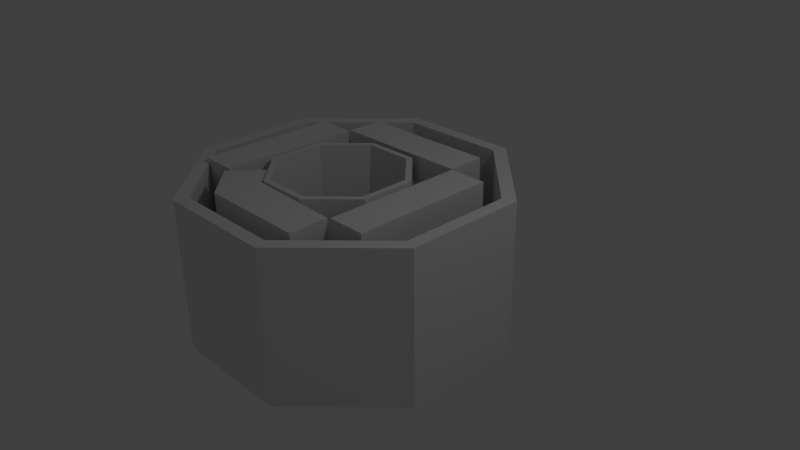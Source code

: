 # Source: motorsketches.blend  (saved by Blender 2.76.0; exported with 4.5.12 LTS)
import bpy
from mathutils import Matrix  # noqa: F401  (used for matrix-valued properties, if any)

bpy.ops.wm.read_factory_settings(use_empty=True)
scene = bpy.context.scene
scene.name = 'Scene'

# ---- collections
col_collection_1 = bpy.data.collections.new('Collection 1'); scene.collection.children.link(col_collection_1)

# ---- materials (node trees are filled in below, after node groups)
mat_material = bpy.data.materials.new('Material')
mat_material.alpha_threshold = 0.0
mat_material.use_transparent_shadow = False
mat_material.roughness = 0.5
mat_material.line_color = (0.0, 0.0, 0.0, 1.0)

# ---- material node trees

# ---- world
world_world = bpy.data.worlds.new('World'); scene.world = world_world
world_world.color = (0.05088, 0.05088, 0.05088)
world_world.use_sun_shadow = False
world_world.sun_shadow_jitter_overblur = 0.0
world_world.cycles.sampling_method = 'MANUAL'
world_world.cycles.sample_map_resolution = 256

# ---- cameras
cam_camera = bpy.data.cameras.new('Camera')
cam_camera.clip_end = 100.0
cam_camera.lens = 35.0
cam_camera.sensor_width = 32.0
cam_camera.sensor_height = 18.0
cam_camera.ortho_scale = 7.314
cam_camera.dof.focus_distance = 0.0
cam_camera.dof.aperture_fstop = 128.0

# ---- lights
light_lamp = bpy.data.lights.new('Lamp', 'POINT')
light_lamp.transmission_factor = 0.0
light_lamp.cutoff_distance = 30.0
light_lamp.energy = 100.0
light_lamp.shadow_buffer_clip_start = 1.001
light_lamp.shadow_soft_size = 0.1
light_lamp.shadow_maximum_resolution = 0.006
light_lamp.use_absolute_resolution = True
light_lamp.cycles.use_multiple_importance_sampling = False

# ---- meshes
me_cylinder_001 = bpy.data.meshes.new('Cylinder.001')
me_cylinder_001.from_pydata([(0.0, 1.0, -1.0), (5.214e-08, 0.9174, -0.8188), (0.7071, 0.7071, -1.0), (0.6487, 0.6487, -0.8188), (1.0, -4.371e-08, -1.0), (0.9174, -5.068e-08, -0.8188), (0.7071, -0.7071, -1.0), (0.6487, -0.6487, -0.8188), (-8.742e-08, -1.0, -1.0), (-9.327e-08, -0.9174, -0.8188), (-0.7071, -0.7071, -1.0), (-0.6487, -0.6487, -0.8188), (-1.0, 1.192e-08, -1.0), (-0.9174, 1.279e-08, -0.8188), (-0.7071, 0.7071, -1.0), (-0.6487, 0.6487, -0.8188), (0.7071, 0.7071, 1.0), (0.0, 1.0, 1.0), (1.0, -4.371e-08, 1.0), (0.7071, -0.7071, 1.0), (-8.742e-08, -1.0, 1.0), (-0.7071, -0.7071, 1.0), (-1.0, 1.192e-08, 1.0), (-0.7071, 0.7071, 1.0), (0.6465, 0.6465, 1.0), (2.764e-09, 0.9143, 1.0), (0.9143, -4.233e-08, 1.0), (0.6465, -0.6465, 1.0), (-8.051e-08, -0.9143, 1.0), (-0.6465, -0.6465, 1.0), (-0.9143, 1.192e-08, 1.0), (-0.6465, 0.6465, 1.0)], [], [(0, 17, 16, 2), (2, 16, 18, 4), (4, 18, 19, 6), (6, 19, 20, 8), (8, 20, 21, 10), (10, 21, 22, 12), (3, 1, 15, 13, 11, 9, 7, 5), (14, 23, 17, 0), (12, 22, 23, 14), (0, 2, 4, 6, 8, 10, 12, 14), (25, 24, 16, 17), (24, 26, 18, 16), (26, 27, 19, 18), (27, 28, 20, 19), (28, 29, 21, 20), (29, 30, 22, 21), (30, 31, 23, 22), (31, 25, 17, 23), (1, 3, 24, 25), (3, 5, 26, 24), (5, 7, 27, 26), (7, 9, 28, 27), (9, 11, 29, 28), (11, 13, 30, 29), (13, 15, 31, 30), (15, 1, 25, 31)])
me_cylinder_001.use_remesh_preserve_volume = False
me_cylinder_001.use_remesh_preserve_attributes = False
me_cylinder_001.use_mirror_vertex_groups = False
me_cylinder_001.update()
me_cylinder = bpy.data.meshes.new('Cylinder')
me_cylinder.from_pydata([(0.0, 1.0, -1.0), (5.214e-08, 0.9174, -0.8188), (0.7071, 0.7071, -1.0), (0.6487, 0.6487, -0.8188), (1.0, -4.371e-08, -1.0), (0.9174, -5.068e-08, -0.8188), (0.7071, -0.7071, -1.0), (0.6487, -0.6487, -0.8188), (-8.742e-08, -1.0, -1.0), (-9.327e-08, -0.9174, -0.8188), (-0.7071, -0.7071, -1.0), (-0.6487, -0.6487, -0.8188), (-1.0, 1.192e-08, -1.0), (-0.9174, 1.279e-08, -0.8188), (-0.7071, 0.7071, -1.0), (-0.6487, 0.6487, -0.8188), (0.7071, 0.7071, 1.0), (0.0, 1.0, 1.0), (1.0, -4.371e-08, 1.0), (0.7071, -0.7071, 1.0), (-8.742e-08, -1.0, 1.0), (-0.7071, -0.7071, 1.0), (-1.0, 1.192e-08, 1.0), (-0.7071, 0.7071, 1.0), (0.6465, 0.6465, 1.0), (2.764e-09, 0.9143, 1.0), (0.9143, -4.233e-08, 1.0), (0.6465, -0.6465, 1.0), (-8.051e-08, -0.9143, 1.0), (-0.6465, -0.6465, 1.0), (-0.9143, 1.192e-08, 1.0), (-0.6465, 0.6465, 1.0)], [], [(0, 17, 16, 2), (2, 16, 18, 4), (4, 18, 19, 6), (6, 19, 20, 8), (8, 20, 21, 10), (10, 21, 22, 12), (3, 1, 15, 13, 11, 9, 7, 5), (14, 23, 17, 0), (12, 22, 23, 14), (0, 2, 4, 6, 8, 10, 12, 14), (25, 24, 16, 17), (24, 26, 18, 16), (26, 27, 19, 18), (27, 28, 20, 19), (28, 29, 21, 20), (29, 30, 22, 21), (30, 31, 23, 22), (31, 25, 17, 23), (1, 3, 24, 25), (3, 5, 26, 24), (5, 7, 27, 26), (7, 9, 28, 27), (9, 11, 29, 28), (11, 13, 30, 29), (13, 15, 31, 30), (15, 1, 25, 31)])
me_cylinder.use_remesh_preserve_volume = False
me_cylinder.use_remesh_preserve_attributes = False
me_cylinder.use_mirror_vertex_groups = False
me_cylinder.update()
me_cube_003 = bpy.data.meshes.new('Cube.003')
me_cube_003.from_pydata([(0.6, 0.6, -0.2689), (0.6, -0.6, -0.2689), (-0.6, -0.6, -0.2689), (-0.6, 0.6, -0.2689), (0.6, 0.6, 0.2689), (0.6, -0.6, 0.2689), (-0.6, -0.6, 0.2689), (-0.6, 0.6, 0.2689), (1.0, 1.0, 0.2689), (1.0, -1.0, 0.2689), (-1.0, 1.0, 0.2689), (-1.0, -1.0, 0.2689), (1.0, 1.0, -0.2689), (1.0, -1.0, -0.2689), (-1.0, 1.0, -0.2689), (-1.0, -1.0, -0.2689)], [], [(7, 3, 0, 4), (7, 6, 2, 3), (12, 8, 9, 13), (13, 9, 11, 15), (15, 11, 10, 14), (8, 12, 14, 10), (4, 5, 9, 8), (7, 4, 8, 10), (5, 6, 11, 9), (6, 7, 10, 11), (1, 0, 12, 13), (0, 3, 14, 12), (2, 1, 13, 15), (3, 2, 15, 14), (5, 4, 0, 1), (6, 5, 1, 2)])
me_cube_003.materials.append(mat_material)
me_cube_003.use_remesh_preserve_volume = False
me_cube_003.use_remesh_preserve_attributes = False
me_cube_003.use_mirror_vertex_groups = False
me_cube_003.update()
me_cube_002 = bpy.data.meshes.new('Cube.002')
me_cube_002.from_pydata([(0.6, 0.3949, -0.34), (0.6, -0.6, -0.5568), (-0.6, -0.6, -0.5568), (-0.6, 0.3949, -0.34), (0.6, 0.6, 0.2689), (0.6, -0.6, -0.01895), (-0.6, -0.6, -0.01895), (-0.6, 0.6, 0.2689), (1.0, 1.0, 0.2689), (1.0, -1.008, -0.2004), (-1.0, 1.0, 0.2689), (-1.0, -1.008, -0.2004), (1.0, 1.0, -0.2689), (1.0, -0.6529, -0.6042), (-1.0, 1.0, -0.2689), (-1.0, -0.6529, -0.6042), (1.0, -0.5082, 0.2689), (-1.0, -0.5082, 0.2689), (1.0, -0.3741, -0.3242), (0.6, -0.3741, -0.3242), (-0.6, -0.3741, -0.3242), (0.6, -0.5082, 0.2689), (-1.0, -0.3741, -0.3242), (-0.6, -0.5082, 0.2689)], [], [(7, 3, 0, 4), (23, 6, 2, 20), (18, 16, 9, 13), (13, 9, 11, 15), (22, 17, 10, 14), (8, 12, 14, 10), (21, 5, 9, 16), (7, 4, 8, 10), (5, 6, 11, 9), (6, 23, 17, 11), (19, 0, 12, 18), (0, 3, 14, 12), (2, 1, 13, 15), (3, 20, 22, 14), (21, 4, 0, 19), (6, 5, 1, 2), (5, 21, 19, 1), (15, 11, 17, 22), (7, 23, 20, 3), (12, 8, 16, 18), (23, 7, 10, 17), (4, 21, 16, 8), (20, 2, 15, 22), (1, 19, 18, 13)])
me_cube_002.materials.append(mat_material)
me_cube_002.use_remesh_preserve_volume = False
me_cube_002.use_remesh_preserve_attributes = False
me_cube_002.use_mirror_vertex_groups = False
me_cube_002.update()
me_cube_001 = bpy.data.meshes.new('Cube.001')
me_cube_001.from_pydata([(0.6, 0.6, -0.2689), (0.6, -0.6, -0.2689), (-0.6, -0.6, -0.2689), (-0.6, 0.6, -0.2689), (0.6, 0.6, 0.2689), (0.6, -0.6, 0.2689), (-0.6, -0.6, 0.2689), (-0.6, 0.6, 0.2689), (1.0, 1.0, 0.2689), (1.0, -1.0, 0.2689), (-1.0, 1.0, 0.2689), (-1.0, -1.0, 0.2689), (1.0, 1.0, -0.2689), (1.0, -1.0, -0.2689), (-1.0, 1.0, -0.2689), (-1.0, -1.0, -0.2689)], [], [(7, 3, 0, 4), (7, 6, 2, 3), (12, 8, 9, 13), (13, 9, 11, 15), (15, 11, 10, 14), (8, 12, 14, 10), (4, 5, 9, 8), (7, 4, 8, 10), (5, 6, 11, 9), (6, 7, 10, 11), (1, 0, 12, 13), (0, 3, 14, 12), (2, 1, 13, 15), (3, 2, 15, 14), (5, 4, 0, 1), (6, 5, 1, 2)])
me_cube_001.materials.append(mat_material)
me_cube_001.use_remesh_preserve_volume = False
me_cube_001.use_remesh_preserve_attributes = False
me_cube_001.use_mirror_vertex_groups = False
me_cube_001.update()
me_cube = bpy.data.meshes.new('Cube')
me_cube.from_pydata([(0.6, 0.6, -0.2689), (0.6, -0.6, -0.2689), (-0.6, -0.6, -0.2689), (-0.6, 0.6, -0.2689), (0.6, 0.6, 0.2689), (0.6, -0.6, 0.2689), (-0.6, -0.6, 0.2689), (-0.6, 0.6, 0.2689), (1.0, 1.0, 0.2689), (1.0, -1.0, 0.2689), (-1.0, 1.0, 0.2689), (-1.0, -1.0, 0.2689), (1.0, 1.0, -0.2689), (1.0, -1.0, -0.2689), (-1.0, 1.0, -0.2689), (-1.0, -1.0, -0.2689)], [], [(7, 3, 0, 4), (7, 6, 2, 3), (12, 8, 9, 13), (13, 9, 11, 15), (15, 11, 10, 14), (8, 12, 14, 10), (4, 5, 9, 8), (7, 4, 8, 10), (5, 6, 11, 9), (6, 7, 10, 11), (1, 0, 12, 13), (0, 3, 14, 12), (2, 1, 13, 15), (3, 2, 15, 14), (5, 4, 0, 1), (6, 5, 1, 2)])
me_cube.materials.append(mat_material)
me_cube.use_remesh_preserve_volume = False
me_cube.use_remesh_preserve_attributes = False
me_cube.use_mirror_vertex_groups = False
me_cube.update()

# ---- objects
ob_cylinder_001 = bpy.data.objects.new('Cylinder.001', me_cylinder_001)
ob_cylinder = bpy.data.objects.new('Cylinder', me_cylinder)
ob_cube_003 = bpy.data.objects.new('Cube.003', me_cube_003)
ob_cube_002 = bpy.data.objects.new('Cube.002', me_cube_002)
ob_cube_001 = bpy.data.objects.new('Cube.001', me_cube_001)
ob_cube = bpy.data.objects.new('Cube', me_cube)
ob_lamp = bpy.data.objects.new('Lamp', light_lamp)
ob_camera = bpy.data.objects.new('Camera', cam_camera)

# ---- transforms, parenting, visibility, modifiers, constraints
ob_cylinder_001.location = (-0.5502, 0.1075, -0.1296)
ob_cylinder_001.rotation_euler = (0.0, -0.0, 1.178)
ob_cylinder_001.scale = (2.24, 2.24, 1.068)
ob_cylinder_001.lineart.crease_threshold = 0.0
ob_cylinder.location = (-0.6162, 0.0, 0.0)
ob_cylinder.rotation_euler = (0.0, -0.0, 1.178)
ob_cylinder.lineart.crease_threshold = 0.0
ob_cube_003.location = (0.6821, 1.192e-07, 0.0)
ob_cube_003.rotation_euler = (-3.142, 1.571, 0.0)
ob_cube_003.lock_rotations_4d = False
ob_cube_003.empty_display_type = 'ARROWS'
ob_cube_003.lineart.crease_threshold = 0.0
ob_cube_002.location = (-0.6071, -1.289, 0.0)
ob_cube_002.rotation_euler = (-4.712, 1.571, 0.0)
ob_cube_002.lock_rotations_4d = False
ob_cube_002.empty_display_type = 'ARROWS'
ob_cube_002.lineart.crease_threshold = 0.0
ob_cube_001.location = (-0.6071, 1.289, 0.0)
ob_cube_001.rotation_euler = (-1.571, 1.571, 0.0)
ob_cube_001.lock_rotations_4d = False
ob_cube_001.empty_display_type = 'ARROWS'
ob_cube_001.lineart.crease_threshold = 0.0
ob_cube.location = (-1.896, 0.0, 0.0)
ob_cube.rotation_euler = (-0.0, 1.571, 0.0)
ob_cube.lock_rotations_4d = False
ob_cube.empty_display_type = 'ARROWS'
ob_cube.lineart.crease_threshold = 0.0
ob_lamp.location = (4.076, 1.005, 5.904)
ob_lamp.rotation_euler = (0.6503, 0.05522, 1.866)
ob_lamp.lock_rotations_4d = False
ob_lamp.empty_display_type = 'ARROWS'
ob_lamp.color = (0.0, 0.0, 0.0, 0.0)
ob_lamp.lineart.crease_threshold = 0.0
ob_camera.location = (7.481, -6.508, 5.344)
ob_camera.rotation_euler = (1.109, 0.01082, 0.8149)
ob_camera.lock_rotations_4d = False
ob_camera.empty_display_type = 'ARROWS'
ob_camera.color = (0.0, 0.0, 0.0, 0.0)
ob_camera.display_type = 'WIRE'
ob_camera.lineart.crease_threshold = 0.0

# ---- collection membership
col_collection_1.objects.link(ob_cylinder_001)
col_collection_1.objects.link(ob_cylinder)
col_collection_1.objects.link(ob_cube_003)
col_collection_1.objects.link(ob_cube_002)
col_collection_1.objects.link(ob_cube_001)
col_collection_1.objects.link(ob_cube)
col_collection_1.objects.link(ob_lamp)
col_collection_1.objects.link(ob_camera)

# ---- scene / render settings (as saved in the file)
scene.camera = ob_camera
scene.frame_start = 1; scene.frame_end = 250; scene.frame_set(1)
scene.render.engine = 'BLENDER_EEVEE_NEXT'
scene.render.resolution_percentage = 50
scene.render.dither_intensity = 0.0
scene.cycles.use_denoising = False
scene.cycles.samples = 10
scene.cycles.sampling_pattern = 'TABULATED_SOBOL'
scene.cycles.light_sampling_threshold = 0.0
scene.cycles.use_adaptive_sampling = False
scene.cycles.use_light_tree = False
scene.cycles.blur_glossy = 0.0
scene.cycles.pixel_filter_type = 'GAUSSIAN'
scene.cycles.sample_clamp_indirect = 0.0
scene.view_settings.view_transform = 'Standard'
bpy.context.view_layer.update()
